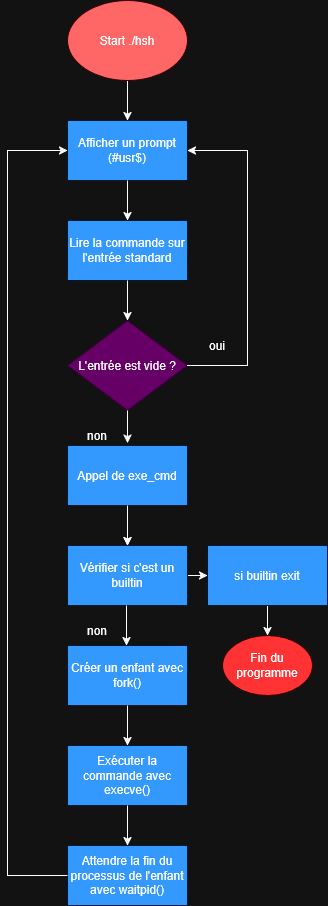

The diagram above was exported from draw.io. Its source (the exported page's mxGraphModel, read from the mxfile embedded in the PNG):
<mxGraphModel dx="1281" dy="569" grid="1" gridSize="10" guides="1" tooltips="1" connect="1" arrows="1" fold="1" page="1" pageScale="1" pageWidth="827" pageHeight="1169" math="0" shadow="0">
  <root>
    <mxCell id="0" />
    <mxCell id="1" parent="0" />
    <mxCell id="Cg2qmboeS-IWbvJn6YRK-8" edge="1" parent="1" source="8udQTM3K7by8Vr7tP_4o-1" style="endArrow=classic;html=1;rounded=0;exitX=0.5;exitY=1;exitDx=0;exitDy=0;" target="Cg2qmboeS-IWbvJn6YRK-23" value="">
      <mxGeometry height="50" relative="1" width="50" as="geometry">
        <mxPoint x="320" y="200" as="sourcePoint" />
        <mxPoint x="310" y="140" as="targetPoint" />
      </mxGeometry>
    </mxCell>
    <mxCell id="Cg2qmboeS-IWbvJn6YRK-23" parent="1" style="rounded=0;whiteSpace=wrap;html=1;fillColor=light-dark(#FFFFFF,#3399FF);strokeColor=light-dark(#000000,#001933);" value="Afficher un prompt&lt;div&gt;(#usr$)&lt;/div&gt;" vertex="1">
      <mxGeometry height="60" width="120" x="340" y="160" as="geometry" />
    </mxCell>
    <mxCell id="Cg2qmboeS-IWbvJn6YRK-24" edge="1" parent="1" source="Cg2qmboeS-IWbvJn6YRK-23" style="endArrow=classic;html=1;rounded=0;exitX=0.5;exitY=1;exitDx=0;exitDy=0;entryX=0.5;entryY=0;entryDx=0;entryDy=0;" target="Cg2qmboeS-IWbvJn6YRK-39" value="">
      <mxGeometry height="50" relative="1" width="50" as="geometry">
        <mxPoint x="290" y="410" as="sourcePoint" />
        <mxPoint x="320" y="400" as="targetPoint" />
      </mxGeometry>
    </mxCell>
    <mxCell id="Cg2qmboeS-IWbvJn6YRK-39" parent="1" style="rounded=0;whiteSpace=wrap;html=1;fillColor=light-dark(#FFFFFF,#3399FF);strokeColor=light-dark(#000000,#001933);" value="Lire la commande sur l'entrée standard" vertex="1">
      <mxGeometry height="60" width="120" x="340" y="260" as="geometry" />
    </mxCell>
    <mxCell id="Cg2qmboeS-IWbvJn6YRK-40" parent="1" style="rhombus;whiteSpace=wrap;html=1;fillColor=light-dark(#FFFFFF,#660066);strokeColor=light-dark(#000000,#330033);" value="L'entrée est vide ?" vertex="1">
      <mxGeometry height="90" width="120" x="340" y="360" as="geometry" />
    </mxCell>
    <mxCell id="Cg2qmboeS-IWbvJn6YRK-41" edge="1" parent="1" source="Cg2qmboeS-IWbvJn6YRK-39" style="endArrow=classic;html=1;rounded=0;exitX=0.5;exitY=1;exitDx=0;exitDy=0;entryX=0.5;entryY=0;entryDx=0;entryDy=0;" target="Cg2qmboeS-IWbvJn6YRK-40" value="">
      <mxGeometry height="50" relative="1" width="50" as="geometry">
        <mxPoint x="390" y="440" as="sourcePoint" />
        <mxPoint x="440" y="390" as="targetPoint" />
      </mxGeometry>
    </mxCell>
    <mxCell id="Cg2qmboeS-IWbvJn6YRK-43" edge="1" parent="1" source="Cg2qmboeS-IWbvJn6YRK-40" style="endArrow=classic;html=1;rounded=0;exitX=1;exitY=0.5;exitDx=0;exitDy=0;entryX=1;entryY=0.5;entryDx=0;entryDy=0;" target="Cg2qmboeS-IWbvJn6YRK-23" value="">
      <mxGeometry height="50" relative="1" width="50" as="geometry">
        <Array as="points">
          <mxPoint x="520" y="405" />
          <mxPoint x="520" y="190" />
        </Array>
        <mxPoint x="390" y="440" as="sourcePoint" />
        <mxPoint x="510" y="422.5" as="targetPoint" />
      </mxGeometry>
    </mxCell>
    <mxCell id="Cg2qmboeS-IWbvJn6YRK-44" parent="1" style="text;html=1;whiteSpace=wrap;strokeColor=none;fillColor=none;align=center;verticalAlign=middle;rounded=0;" value="oui" vertex="1">
      <mxGeometry height="30" width="60" x="460" y="370" as="geometry" />
    </mxCell>
    <mxCell id="qKUh3nGnUJb0M3lbiS4p-3" edge="1" parent="1" source="Cg2qmboeS-IWbvJn6YRK-45" style="edgeStyle=orthogonalEdgeStyle;rounded=0;orthogonalLoop=1;jettySize=auto;html=1;" target="qKUh3nGnUJb0M3lbiS4p-2" value="">
      <mxGeometry relative="1" as="geometry" />
    </mxCell>
    <mxCell id="Cg2qmboeS-IWbvJn6YRK-45" parent="1" style="rounded=0;whiteSpace=wrap;html=1;fillColor=light-dark(#FFFFFF,#3399FF);strokeColor=light-dark(#000000,#001933);" value="Appel de exe_cmd" vertex="1">
      <mxGeometry height="60" width="120" x="340" y="485" as="geometry" />
    </mxCell>
    <mxCell id="Cg2qmboeS-IWbvJn6YRK-46" edge="1" parent="1" source="Cg2qmboeS-IWbvJn6YRK-40" style="endArrow=classic;html=1;rounded=0;entryX=1;entryY=0.75;entryDx=0;entryDy=0;exitX=0.5;exitY=1;exitDx=0;exitDy=0;" target="Cg2qmboeS-IWbvJn6YRK-54" value="">
      <mxGeometry height="50" relative="1" width="50" as="geometry">
        <mxPoint x="400" y="460" as="sourcePoint" />
        <mxPoint x="400" y="509" as="targetPoint" />
      </mxGeometry>
    </mxCell>
    <mxCell id="Cg2qmboeS-IWbvJn6YRK-47" parent="1" style="rounded=0;whiteSpace=wrap;html=1;fillColor=light-dark(#FFFFFF,#3399FF);strokeColor=light-dark(#000000,#001933);" value="Créer un enfant avec fork()" vertex="1">
      <mxGeometry height="60" width="120" x="340" y="685" as="geometry" />
    </mxCell>
    <mxCell id="Cg2qmboeS-IWbvJn6YRK-49" parent="1" style="rounded=0;whiteSpace=wrap;html=1;fillColor=light-dark(#FFFFFF,#3399FF);strokeColor=light-dark(#000000,#001933);" value="Exécuter la commande avec execve()" vertex="1">
      <mxGeometry height="60" width="120" x="340" y="785" as="geometry" />
    </mxCell>
    <mxCell id="Cg2qmboeS-IWbvJn6YRK-50" parent="1" style="rounded=0;whiteSpace=wrap;html=1;fillColor=light-dark(#FFFFFF,#3399FF);strokeColor=light-dark(#000000,#001933);" value="Attendre la fin du processus de l'enfant avec waitpid()" vertex="1">
      <mxGeometry height="60" width="120" x="340" y="885" as="geometry" />
    </mxCell>
    <mxCell id="Cg2qmboeS-IWbvJn6YRK-51" edge="1" parent="1" source="Cg2qmboeS-IWbvJn6YRK-47" style="endArrow=classic;html=1;rounded=0;exitX=0.5;exitY=1;exitDx=0;exitDy=0;entryX=0.5;entryY=0;entryDx=0;entryDy=0;" target="Cg2qmboeS-IWbvJn6YRK-49" value="">
      <mxGeometry height="50" relative="1" width="50" as="geometry">
        <mxPoint x="390" y="885" as="sourcePoint" />
        <mxPoint x="440" y="835" as="targetPoint" />
      </mxGeometry>
    </mxCell>
    <mxCell id="Cg2qmboeS-IWbvJn6YRK-52" edge="1" parent="1" source="Cg2qmboeS-IWbvJn6YRK-49" style="endArrow=classic;html=1;rounded=0;exitX=0.5;exitY=1;exitDx=0;exitDy=0;" target="Cg2qmboeS-IWbvJn6YRK-50" value="">
      <mxGeometry height="50" relative="1" width="50" as="geometry">
        <Array as="points" />
        <mxPoint x="390" y="885" as="sourcePoint" />
        <mxPoint x="440" y="835" as="targetPoint" />
      </mxGeometry>
    </mxCell>
    <mxCell id="Cg2qmboeS-IWbvJn6YRK-53" edge="1" parent="1" source="Cg2qmboeS-IWbvJn6YRK-50" style="endArrow=classic;html=1;rounded=0;exitX=0;exitY=0.5;exitDx=0;exitDy=0;entryX=0;entryY=0.5;entryDx=0;entryDy=0;" target="Cg2qmboeS-IWbvJn6YRK-23" value="">
      <mxGeometry height="50" relative="1" width="50" as="geometry">
        <Array as="points">
          <mxPoint x="280" y="915" />
          <mxPoint x="280" y="190" />
        </Array>
        <mxPoint x="390" y="480" as="sourcePoint" />
        <mxPoint x="110" y="290" as="targetPoint" />
      </mxGeometry>
    </mxCell>
    <mxCell id="Cg2qmboeS-IWbvJn6YRK-54" parent="1" style="text;html=1;whiteSpace=wrap;strokeColor=none;fillColor=none;align=center;verticalAlign=middle;rounded=0;" value="non" vertex="1">
      <mxGeometry height="30" width="60" x="340" y="460" as="geometry" />
    </mxCell>
    <mxCell id="8udQTM3K7by8Vr7tP_4o-1" parent="1" style="ellipse;whiteSpace=wrap;html=1;fillColor=light-dark(#FFFFFF,#FF6666);strokeColor=light-dark(#000000,#330000);" value="Start ./hsh" vertex="1">
      <mxGeometry height="80" width="120" x="340" y="40" as="geometry" />
    </mxCell>
    <mxCell id="qKUh3nGnUJb0M3lbiS4p-1" edge="1" parent="1" style="endArrow=classic;html=1;rounded=0;exitX=0.5;exitY=1;exitDx=0;exitDy=0;entryX=0.5;entryY=0;entryDx=0;entryDy=0;" value="">
      <mxGeometry height="50" relative="1" width="50" as="geometry">
        <mxPoint x="400" y="545" as="sourcePoint" />
        <mxPoint x="400" y="585" as="targetPoint" />
      </mxGeometry>
    </mxCell>
    <mxCell id="qKUh3nGnUJb0M3lbiS4p-7" edge="1" parent="1" source="qKUh3nGnUJb0M3lbiS4p-2" style="edgeStyle=orthogonalEdgeStyle;rounded=0;orthogonalLoop=1;jettySize=auto;html=1;" target="qKUh3nGnUJb0M3lbiS4p-6" value="">
      <mxGeometry relative="1" as="geometry" />
    </mxCell>
    <mxCell id="qKUh3nGnUJb0M3lbiS4p-2" parent="1" style="rounded=0;whiteSpace=wrap;html=1;fillColor=light-dark(#FFFFFF,#3399FF);strokeColor=light-dark(#000000,#001933);" value="Vérifier si c'est un builtin" vertex="1">
      <mxGeometry height="60" width="120" x="340" y="585" as="geometry" />
    </mxCell>
    <mxCell id="qKUh3nGnUJb0M3lbiS4p-4" edge="1" parent="1" style="endArrow=classic;html=1;rounded=0;exitX=0.5;exitY=1;exitDx=0;exitDy=0;entryX=0.5;entryY=0;entryDx=0;entryDy=0;" value="">
      <mxGeometry height="50" relative="1" width="50" as="geometry">
        <mxPoint x="399" y="645" as="sourcePoint" />
        <mxPoint x="399" y="685" as="targetPoint" />
      </mxGeometry>
    </mxCell>
    <mxCell id="qKUh3nGnUJb0M3lbiS4p-5" parent="1" style="text;html=1;whiteSpace=wrap;strokeColor=none;fillColor=none;align=center;verticalAlign=middle;rounded=0;" value="non" vertex="1">
      <mxGeometry height="30" width="60" x="340" y="655" as="geometry" />
    </mxCell>
    <mxCell id="qKUh3nGnUJb0M3lbiS4p-9" edge="1" parent="1" source="qKUh3nGnUJb0M3lbiS4p-6" style="edgeStyle=orthogonalEdgeStyle;rounded=0;orthogonalLoop=1;jettySize=auto;html=1;" target="qKUh3nGnUJb0M3lbiS4p-8" value="">
      <mxGeometry relative="1" as="geometry" />
    </mxCell>
    <mxCell id="qKUh3nGnUJb0M3lbiS4p-6" parent="1" style="whiteSpace=wrap;html=1;fillColor=light-dark(#FFFFFF,#3399FF);strokeColor=light-dark(#000000,#001933);rounded=0;" value="si builtin exit" vertex="1">
      <mxGeometry height="60" width="120" x="480" y="585" as="geometry" />
    </mxCell>
    <mxCell id="qKUh3nGnUJb0M3lbiS4p-8" parent="1" style="ellipse;whiteSpace=wrap;html=1;fillColor=light-dark(#FFFFFF,#FF3333);strokeColor=light-dark(#000000,#330000);rounded=0;" value="Fin du programme" vertex="1">
      <mxGeometry height="60" width="90" x="495" y="675" as="geometry" />
    </mxCell>
  </root>
</mxGraphModel>